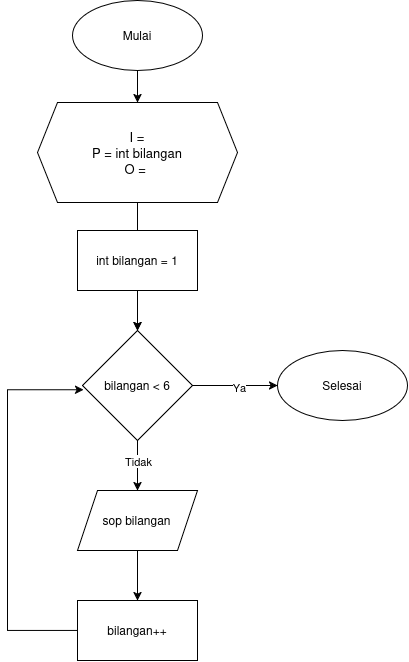

The diagram above was exported from draw.io. Its source (the exported page's mxGraphModel, read from the mxfile embedded in the PNG):
<mxGraphModel dx="1664" dy="973" grid="1" gridSize="10" guides="1" tooltips="1" connect="1" arrows="1" fold="1" page="1" pageScale="1" pageWidth="850" pageHeight="1100" math="0" shadow="0">
  <root>
    <mxCell id="0" />
    <mxCell id="1" parent="0" />
    <mxCell id="GOK7W8NH76kJ5cIBQ95c-4" edge="1" parent="1" source="GOK7W8NH76kJ5cIBQ95c-1" style="edgeStyle=orthogonalEdgeStyle;rounded=0;orthogonalLoop=1;jettySize=auto;html=1;exitX=0.5;exitY=1;exitDx=0;exitDy=0;" target="GOK7W8NH76kJ5cIBQ95c-2">
      <mxGeometry relative="1" as="geometry" />
    </mxCell>
    <mxCell id="GOK7W8NH76kJ5cIBQ95c-1" parent="1" style="ellipse;whiteSpace=wrap;html=1;shapeInside=1;" value="Mulai" vertex="1">
      <mxGeometry height="70" width="130" x="355" y="60" as="geometry" />
    </mxCell>
    <mxCell id="GOK7W8NH76kJ5cIBQ95c-9" edge="1" parent="1" source="GOK7W8NH76kJ5cIBQ95c-2" style="edgeStyle=orthogonalEdgeStyle;rounded=0;orthogonalLoop=1;jettySize=auto;html=1;exitX=0.5;exitY=1;exitDx=0;exitDy=0;entryX=0.5;entryY=0.167;entryDx=0;entryDy=0;entryPerimeter=0;" target="GOK7W8NH76kJ5cIBQ95c-184">
      <mxGeometry relative="1" as="geometry">
        <mxPoint x="420" y="284" as="targetPoint" />
      </mxGeometry>
    </mxCell>
    <mxCell id="GOK7W8NH76kJ5cIBQ95c-2" parent="1" style="shape=hexagon;perimeter=hexagonPerimeter2;whiteSpace=wrap;html=1;shapeInside=1;fixedSize=1;align=center;fontSize=13;verticalAlign=middle;" value="I =&lt;br&gt;P = int bilangan&lt;br&gt;O =&amp;nbsp;" vertex="1">
      <mxGeometry height="100" width="200" x="320" y="162" as="geometry" />
    </mxCell>
    <mxCell id="GOK7W8NH76kJ5cIBQ95c-26" edge="1" parent="1" style="edgeStyle=orthogonalEdgeStyle;rounded=0;orthogonalLoop=1;jettySize=auto;html=1;entryX=0;entryY=0.5;entryDx=0;entryDy=0;" target="GOK7W8NH76kJ5cIBQ95c-8">
      <mxGeometry relative="1" as="geometry">
        <Array as="points">
          <mxPoint x="240.03" y="885.03" />
        </Array>
        <mxPoint x="240.0344827586207" y="765" as="sourcePoint" />
      </mxGeometry>
    </mxCell>
    <mxCell id="GOK7W8NH76kJ5cIBQ95c-27" edge="1" parent="1" style="edgeStyle=orthogonalEdgeStyle;rounded=0;orthogonalLoop=1;jettySize=auto;html=1;entryX=1;entryY=0.5;entryDx=0;entryDy=0;" target="GOK7W8NH76kJ5cIBQ95c-8">
      <mxGeometry relative="1" as="geometry">
        <Array as="points">
          <mxPoint x="600.03" y="885.03" />
        </Array>
        <mxPoint x="600.0344827586209" y="765" as="sourcePoint" />
      </mxGeometry>
    </mxCell>
    <mxCell id="GOK7W8NH76kJ5cIBQ95c-30" edge="1" parent="1" style="edgeStyle=orthogonalEdgeStyle;rounded=0;orthogonalLoop=1;jettySize=auto;html=1;entryX=0.5;entryY=0;entryDx=0;entryDy=0;" target="GOK7W8NH76kJ5cIBQ95c-82">
      <mxGeometry relative="1" as="geometry">
        <mxPoint x="420" y="344" as="sourcePoint" />
        <mxPoint x="460" y="370" as="targetPoint" />
      </mxGeometry>
    </mxCell>
    <mxCell id="GOK7W8NH76kJ5cIBQ95c-191" edge="1" parent="1" source="GOK7W8NH76kJ5cIBQ95c-82" style="edgeStyle=orthogonalEdgeStyle;rounded=0;orthogonalLoop=1;jettySize=auto;html=1;entryX=0.5;entryY=0;entryDx=0;entryDy=0;" target="GOK7W8NH76kJ5cIBQ95c-186">
      <mxGeometry relative="1" as="geometry" />
    </mxCell>
    <mxCell id="GOK7W8NH76kJ5cIBQ95c-195" connectable="0" parent="GOK7W8NH76kJ5cIBQ95c-191" style="edgeLabel;html=1;align=center;verticalAlign=middle;resizable=0;points=[];" value="Tidak" vertex="1">
      <mxGeometry relative="1" x="-0.2076" as="geometry">
        <mxPoint as="offset" />
      </mxGeometry>
    </mxCell>
    <mxCell id="GOK7W8NH76kJ5cIBQ95c-193" edge="1" parent="1" source="GOK7W8NH76kJ5cIBQ95c-82" style="edgeStyle=orthogonalEdgeStyle;rounded=0;orthogonalLoop=1;jettySize=auto;html=1;entryX=0;entryY=0.5;entryDx=0;entryDy=0;" target="GOK7W8NH76kJ5cIBQ95c-87">
      <mxGeometry relative="1" as="geometry" />
    </mxCell>
    <mxCell id="GOK7W8NH76kJ5cIBQ95c-194" connectable="0" parent="GOK7W8NH76kJ5cIBQ95c-193" style="edgeLabel;html=1;align=center;verticalAlign=middle;resizable=0;points=[];" value="Ya" vertex="1">
      <mxGeometry relative="1" x="0.0891" y="-1" as="geometry">
        <mxPoint as="offset" />
      </mxGeometry>
    </mxCell>
    <mxCell id="GOK7W8NH76kJ5cIBQ95c-82" parent="1" style="rhombus;whiteSpace=wrap;html=1;shapeInside=1;" value="bilangan &amp;lt; 6&lt;div&gt;&lt;br&gt;&lt;/div&gt;" vertex="1">
      <mxGeometry height="110" width="110" x="365" y="390" as="geometry" />
    </mxCell>
    <mxCell id="GOK7W8NH76kJ5cIBQ95c-87" parent="1" style="ellipse;whiteSpace=wrap;html=1;shapeInside=1;" value="Selesai" vertex="1">
      <mxGeometry height="70" width="130" x="560" y="410" as="geometry" />
    </mxCell>
    <mxCell id="GOK7W8NH76kJ5cIBQ95c-185" edge="1" parent="1" source="GOK7W8NH76kJ5cIBQ95c-184" style="edgeStyle=orthogonalEdgeStyle;rounded=0;orthogonalLoop=1;jettySize=auto;html=1;" target="GOK7W8NH76kJ5cIBQ95c-82" value="">
      <mxGeometry relative="1" as="geometry" />
    </mxCell>
    <mxCell id="GOK7W8NH76kJ5cIBQ95c-184" parent="1" style="rounded=0;whiteSpace=wrap;html=1;" value="int bilangan = 1" vertex="1">
      <mxGeometry height="60" width="120" x="360" y="290" as="geometry" />
    </mxCell>
    <mxCell id="GOK7W8NH76kJ5cIBQ95c-192" edge="1" parent="1" source="GOK7W8NH76kJ5cIBQ95c-186" style="edgeStyle=orthogonalEdgeStyle;rounded=0;orthogonalLoop=1;jettySize=auto;html=1;entryX=0.5;entryY=0;entryDx=0;entryDy=0;" target="GOK7W8NH76kJ5cIBQ95c-187">
      <mxGeometry relative="1" as="geometry" />
    </mxCell>
    <mxCell id="GOK7W8NH76kJ5cIBQ95c-186" parent="1" style="shape=parallelogram;perimeter=parallelogramPerimeter;whiteSpace=wrap;html=1;shapeInside=1;fixedSize=1;" value="sop bilangan" vertex="1">
      <mxGeometry height="60" width="120" x="360" y="550" as="geometry" />
    </mxCell>
    <mxCell id="GOK7W8NH76kJ5cIBQ95c-187" parent="1" style="rounded=0;whiteSpace=wrap;html=1;" value="bilangan++" vertex="1">
      <mxGeometry height="60" width="120" x="360" y="660" as="geometry" />
    </mxCell>
    <mxCell id="GOK7W8NH76kJ5cIBQ95c-188" edge="1" parent="1" source="GOK7W8NH76kJ5cIBQ95c-187" style="edgeStyle=orthogonalEdgeStyle;rounded=0;orthogonalLoop=1;jettySize=auto;html=1;entryX=0.01;entryY=0.539;entryDx=0;entryDy=0;entryPerimeter=0;" target="GOK7W8NH76kJ5cIBQ95c-82">
      <mxGeometry relative="1" as="geometry">
        <Array as="points">
          <mxPoint x="290" y="690" />
          <mxPoint x="290" y="449.29" />
        </Array>
      </mxGeometry>
    </mxCell>
  </root>
</mxGraphModel>